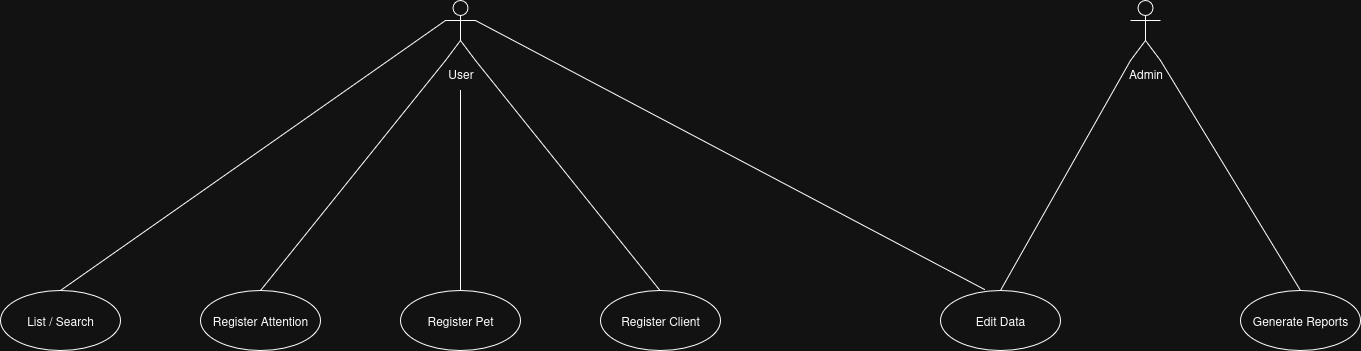

The diagram above was exported from draw.io. Its source (the exported page's mxGraphModel, read from the mxfile embedded in the PNG):
<mxGraphModel dx="1544" dy="847" grid="1" gridSize="10" guides="1" tooltips="1" connect="1" arrows="1" fold="1" page="1" pageScale="1" pageWidth="1654" pageHeight="1169" math="0" shadow="0">
  <root>
    <mxCell id="0" />
    <mxCell id="1" parent="0" />
    <mxCell id="X1PdgXAiQbyH5_SfvUN1-1" value="List / Search" style="ellipse;whiteSpace=wrap;html=1;" vertex="1" parent="1">
      <mxGeometry x="40" y="370" width="120" height="60" as="geometry" />
    </mxCell>
    <mxCell id="X1PdgXAiQbyH5_SfvUN1-2" value="Register Attention" style="ellipse;whiteSpace=wrap;html=1;" vertex="1" parent="1">
      <mxGeometry x="240" y="370" width="120" height="60" as="geometry" />
    </mxCell>
    <mxCell id="X1PdgXAiQbyH5_SfvUN1-3" value="Register Pet" style="ellipse;whiteSpace=wrap;html=1;" vertex="1" parent="1">
      <mxGeometry x="440" y="370" width="120" height="60" as="geometry" />
    </mxCell>
    <mxCell id="X1PdgXAiQbyH5_SfvUN1-4" value="Register Client" style="ellipse;whiteSpace=wrap;html=1;" vertex="1" parent="1">
      <mxGeometry x="640" y="370" width="120" height="60" as="geometry" />
    </mxCell>
    <mxCell id="X1PdgXAiQbyH5_SfvUN1-5" value="Edit Data" style="ellipse;whiteSpace=wrap;html=1;" vertex="1" parent="1">
      <mxGeometry x="980" y="370" width="120" height="60" as="geometry" />
    </mxCell>
    <mxCell id="X1PdgXAiQbyH5_SfvUN1-6" value="Generate Reports" style="ellipse;whiteSpace=wrap;html=1;" vertex="1" parent="1">
      <mxGeometry x="1280" y="370" width="120" height="60" as="geometry" />
    </mxCell>
    <mxCell id="X1PdgXAiQbyH5_SfvUN1-7" value="User" style="shape=umlActor;verticalLabelPosition=bottom;verticalAlign=top;html=1;outlineConnect=0;" vertex="1" parent="1">
      <mxGeometry x="485" y="80" width="30" height="60" as="geometry" />
    </mxCell>
    <mxCell id="X1PdgXAiQbyH5_SfvUN1-10" value="Admin" style="shape=umlActor;verticalLabelPosition=bottom;verticalAlign=top;html=1;outlineConnect=0;" vertex="1" parent="1">
      <mxGeometry x="1170" y="80" width="30" height="60" as="geometry" />
    </mxCell>
    <mxCell id="X1PdgXAiQbyH5_SfvUN1-21" value="" style="endArrow=none;html=1;rounded=0;fontSize=12;startSize=8;endSize=8;curved=1;entryX=0;entryY=0.3333333333333333;entryDx=0;entryDy=0;entryPerimeter=0;" edge="1" parent="1" target="X1PdgXAiQbyH5_SfvUN1-7">
      <mxGeometry width="50" height="50" relative="1" as="geometry">
        <mxPoint x="100" y="370" as="sourcePoint" />
        <mxPoint x="150" y="320" as="targetPoint" />
      </mxGeometry>
    </mxCell>
    <mxCell id="X1PdgXAiQbyH5_SfvUN1-23" value="" style="endArrow=none;html=1;rounded=0;fontSize=12;startSize=8;endSize=8;curved=1;entryX=0;entryY=1;entryDx=0;entryDy=0;entryPerimeter=0;" edge="1" parent="1" target="X1PdgXAiQbyH5_SfvUN1-7">
      <mxGeometry width="50" height="50" relative="1" as="geometry">
        <mxPoint x="300" y="370" as="sourcePoint" />
        <mxPoint x="685" y="100" as="targetPoint" />
      </mxGeometry>
    </mxCell>
    <mxCell id="X1PdgXAiQbyH5_SfvUN1-25" value="" style="endArrow=none;html=1;rounded=0;fontSize=12;startSize=8;endSize=8;curved=1;exitX=0.5;exitY=0;exitDx=0;exitDy=0;" edge="1" parent="1" source="X1PdgXAiQbyH5_SfvUN1-3">
      <mxGeometry width="50" height="50" relative="1" as="geometry">
        <mxPoint x="440" y="440" as="sourcePoint" />
        <mxPoint x="500" y="170" as="targetPoint" />
      </mxGeometry>
    </mxCell>
    <mxCell id="X1PdgXAiQbyH5_SfvUN1-26" value="" style="endArrow=none;html=1;rounded=0;fontSize=12;startSize=8;endSize=8;curved=1;exitX=0.5;exitY=0;exitDx=0;exitDy=0;entryX=1;entryY=1;entryDx=0;entryDy=0;entryPerimeter=0;" edge="1" parent="1" target="X1PdgXAiQbyH5_SfvUN1-7">
      <mxGeometry width="50" height="50" relative="1" as="geometry">
        <mxPoint x="699.5" y="370" as="sourcePoint" />
        <mxPoint x="699.5" y="170" as="targetPoint" />
      </mxGeometry>
    </mxCell>
    <mxCell id="X1PdgXAiQbyH5_SfvUN1-27" value="" style="endArrow=none;html=1;rounded=0;fontSize=12;startSize=8;endSize=8;curved=1;exitX=0.367;exitY=-0.017;exitDx=0;exitDy=0;entryX=1;entryY=1;entryDx=0;entryDy=0;entryPerimeter=0;exitPerimeter=0;" edge="1" parent="1" source="X1PdgXAiQbyH5_SfvUN1-5">
      <mxGeometry width="50" height="50" relative="1" as="geometry">
        <mxPoint x="699.5" y="330" as="sourcePoint" />
        <mxPoint x="515" y="100" as="targetPoint" />
      </mxGeometry>
    </mxCell>
    <mxCell id="X1PdgXAiQbyH5_SfvUN1-28" value="" style="endArrow=none;html=1;rounded=0;fontSize=12;startSize=8;endSize=8;curved=1;exitX=0.5;exitY=0;exitDx=0;exitDy=0;entryX=0;entryY=1;entryDx=0;entryDy=0;entryPerimeter=0;" edge="1" parent="1" source="X1PdgXAiQbyH5_SfvUN1-5" target="X1PdgXAiQbyH5_SfvUN1-10">
      <mxGeometry width="50" height="50" relative="1" as="geometry">
        <mxPoint x="1194.5" y="580" as="sourcePoint" />
        <mxPoint x="1010" y="350" as="targetPoint" />
      </mxGeometry>
    </mxCell>
    <mxCell id="X1PdgXAiQbyH5_SfvUN1-29" value="" style="endArrow=none;html=1;rounded=0;fontSize=12;startSize=8;endSize=8;curved=1;exitX=0.5;exitY=0;exitDx=0;exitDy=0;entryX=1;entryY=1;entryDx=0;entryDy=0;entryPerimeter=0;" edge="1" parent="1" source="X1PdgXAiQbyH5_SfvUN1-6" target="X1PdgXAiQbyH5_SfvUN1-10">
      <mxGeometry width="50" height="50" relative="1" as="geometry">
        <mxPoint x="1120" y="440" as="sourcePoint" />
        <mxPoint x="1250" y="210" as="targetPoint" />
      </mxGeometry>
    </mxCell>
  </root>
</mxGraphModel>